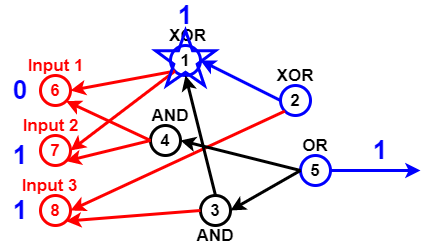

The diagram above was exported from draw.io. Its source (the exported page's mxGraphModel, read from the mxfile embedded in the PNG):
<mxGraphModel dx="782" dy="381" grid="1" gridSize="10" guides="1" tooltips="1" connect="1" arrows="1" fold="1" page="1" pageScale="1" pageWidth="827" pageHeight="1169" math="0" shadow="0">
  <root>
    <mxCell id="0" />
    <mxCell id="1" parent="0" />
    <mxCell id="Pl5NU_EOBc21qTvcVmzp-2" value="6" style="ellipse;whiteSpace=wrap;html=1;aspect=fixed;fillColor=none;strokeWidth=3;strokeColor=#FF0000;fontStyle=1;fontSize=17;fontColor=#FF0000;" vertex="1" parent="1">
      <mxGeometry x="60" y="150" width="30" height="30" as="geometry" />
    </mxCell>
    <mxCell id="Pl5NU_EOBc21qTvcVmzp-3" value="7" style="ellipse;whiteSpace=wrap;html=1;aspect=fixed;strokeColor=#FF0000;strokeWidth=3;fillColor=none;fontSize=17;fontColor=#FF0000;fontStyle=1" vertex="1" parent="1">
      <mxGeometry x="60" y="210" width="30" height="30" as="geometry" />
    </mxCell>
    <mxCell id="Pl5NU_EOBc21qTvcVmzp-4" value="8" style="ellipse;whiteSpace=wrap;html=1;aspect=fixed;strokeColor=#FF0000;strokeWidth=3;fillColor=none;fontSize=17;fontColor=#FF0000;fontStyle=1" vertex="1" parent="1">
      <mxGeometry x="60" y="270" width="30" height="30" as="geometry" />
    </mxCell>
    <mxCell id="Pl5NU_EOBc21qTvcVmzp-5" value="1" style="ellipse;whiteSpace=wrap;html=1;aspect=fixed;strokeWidth=3;fillColor=none;fontSize=17;fontColor=#000000;fontStyle=1;strokeColor=#0000FF;" vertex="1" parent="1">
      <mxGeometry x="190" y="120" width="30" height="30" as="geometry" />
    </mxCell>
    <mxCell id="Pl5NU_EOBc21qTvcVmzp-7" value="" style="endArrow=classic;html=1;fontSize=17;fontColor=#000000;strokeWidth=3;entryX=1;entryY=0.5;entryDx=0;entryDy=0;exitX=0;exitY=1;exitDx=0;exitDy=0;strokeColor=#FF0000;" edge="1" parent="1" source="Pl5NU_EOBc21qTvcVmzp-5" target="Pl5NU_EOBc21qTvcVmzp-2">
      <mxGeometry width="50" height="50" relative="1" as="geometry">
        <mxPoint x="140" y="80" as="sourcePoint" />
        <mxPoint x="270" y="290" as="targetPoint" />
      </mxGeometry>
    </mxCell>
    <mxCell id="Pl5NU_EOBc21qTvcVmzp-8" value="" style="endArrow=classic;html=1;strokeWidth=3;fontSize=17;fontColor=#000000;entryX=1;entryY=0.5;entryDx=0;entryDy=0;exitX=0;exitY=1;exitDx=0;exitDy=0;strokeColor=#FF0000;" edge="1" parent="1" source="Pl5NU_EOBc21qTvcVmzp-5" target="Pl5NU_EOBc21qTvcVmzp-3">
      <mxGeometry width="50" height="50" relative="1" as="geometry">
        <mxPoint x="130" y="110" as="sourcePoint" />
        <mxPoint x="430" y="200" as="targetPoint" />
      </mxGeometry>
    </mxCell>
    <mxCell id="Pl5NU_EOBc21qTvcVmzp-9" value="4" style="ellipse;whiteSpace=wrap;html=1;aspect=fixed;strokeColor=#000000;strokeWidth=3;fillColor=none;fontSize=17;fontColor=#000000;fontStyle=1" vertex="1" parent="1">
      <mxGeometry x="170" y="200" width="30" height="30" as="geometry" />
    </mxCell>
    <mxCell id="Pl5NU_EOBc21qTvcVmzp-10" value="" style="endArrow=classic;html=1;strokeColor=#FF0000;strokeWidth=3;fontSize=17;fontColor=#000000;entryX=1;entryY=1;entryDx=0;entryDy=0;exitX=0;exitY=0.5;exitDx=0;exitDy=0;" edge="1" parent="1" source="Pl5NU_EOBc21qTvcVmzp-9" target="Pl5NU_EOBc21qTvcVmzp-3">
      <mxGeometry width="50" height="50" relative="1" as="geometry">
        <mxPoint x="130" y="80" as="sourcePoint" />
        <mxPoint x="430" y="200" as="targetPoint" />
      </mxGeometry>
    </mxCell>
    <mxCell id="Pl5NU_EOBc21qTvcVmzp-11" value="" style="endArrow=classic;html=1;strokeColor=#FF0000;strokeWidth=3;fontSize=17;fontColor=#000000;entryX=1;entryY=1;entryDx=0;entryDy=0;exitX=0;exitY=0.5;exitDx=0;exitDy=0;" edge="1" parent="1" source="Pl5NU_EOBc21qTvcVmzp-9" target="Pl5NU_EOBc21qTvcVmzp-2">
      <mxGeometry width="50" height="50" relative="1" as="geometry">
        <mxPoint x="174" y="100" as="sourcePoint" />
        <mxPoint x="430" y="200" as="targetPoint" />
      </mxGeometry>
    </mxCell>
    <mxCell id="Pl5NU_EOBc21qTvcVmzp-12" value="3" style="ellipse;whiteSpace=wrap;html=1;aspect=fixed;strokeWidth=3;fillColor=none;fontSize=17;fontColor=#000000;fontStyle=1;" vertex="1" parent="1">
      <mxGeometry x="220" y="270" width="30" height="30" as="geometry" />
    </mxCell>
    <mxCell id="Pl5NU_EOBc21qTvcVmzp-13" value="" style="endArrow=classic;html=1;strokeWidth=3;fontSize=17;fontColor=#000000;entryX=1;entryY=1;entryDx=0;entryDy=0;exitX=0;exitY=0.5;exitDx=0;exitDy=0;strokeColor=#FF0000;" edge="1" parent="1" source="Pl5NU_EOBc21qTvcVmzp-12" target="Pl5NU_EOBc21qTvcVmzp-4">
      <mxGeometry width="50" height="50" relative="1" as="geometry">
        <mxPoint x="160" y="370" as="sourcePoint" />
        <mxPoint x="430" y="200" as="targetPoint" />
      </mxGeometry>
    </mxCell>
    <mxCell id="Pl5NU_EOBc21qTvcVmzp-14" value="2" style="ellipse;whiteSpace=wrap;html=1;aspect=fixed;strokeWidth=3;fillColor=none;fontSize=17;fontColor=#000000;fontStyle=1;strokeColor=#0000FF;" vertex="1" parent="1">
      <mxGeometry x="300" y="160" width="30" height="30" as="geometry" />
    </mxCell>
    <mxCell id="Pl5NU_EOBc21qTvcVmzp-15" value="" style="endArrow=classic;html=1;strokeColor=#FF0000;strokeWidth=3;fontSize=17;fontColor=#000000;entryX=1;entryY=0.5;entryDx=0;entryDy=0;exitX=0;exitY=1;exitDx=0;exitDy=0;" edge="1" parent="1" source="Pl5NU_EOBc21qTvcVmzp-14" target="Pl5NU_EOBc21qTvcVmzp-4">
      <mxGeometry width="50" height="50" relative="1" as="geometry">
        <mxPoint x="140" y="350" as="sourcePoint" />
        <mxPoint x="430" y="200" as="targetPoint" />
      </mxGeometry>
    </mxCell>
    <mxCell id="Pl5NU_EOBc21qTvcVmzp-16" value="5" style="ellipse;whiteSpace=wrap;html=1;aspect=fixed;strokeWidth=3;fillColor=none;fontSize=17;fontColor=#000000;fontStyle=1;strokeColor=#0000FF;" vertex="1" parent="1">
      <mxGeometry x="320" y="230" width="30" height="30" as="geometry" />
    </mxCell>
    <mxCell id="Pl5NU_EOBc21qTvcVmzp-17" value="" style="endArrow=classic;html=1;strokeWidth=3;fontSize=17;fontColor=#000000;entryX=1;entryY=0.5;entryDx=0;entryDy=0;exitX=0;exitY=0.5;exitDx=0;exitDy=0;" edge="1" parent="1" source="Pl5NU_EOBc21qTvcVmzp-16" target="Pl5NU_EOBc21qTvcVmzp-9">
      <mxGeometry width="50" height="50" relative="1" as="geometry">
        <mxPoint x="370" y="340" as="sourcePoint" />
        <mxPoint x="430" y="200" as="targetPoint" />
      </mxGeometry>
    </mxCell>
    <mxCell id="Pl5NU_EOBc21qTvcVmzp-18" value="" style="endArrow=classic;html=1;strokeWidth=3;fontSize=17;fontColor=#000000;entryX=1;entryY=0.5;entryDx=0;entryDy=0;exitX=0;exitY=0.5;exitDx=0;exitDy=0;" edge="1" parent="1" source="Pl5NU_EOBc21qTvcVmzp-16" target="Pl5NU_EOBc21qTvcVmzp-12">
      <mxGeometry width="50" height="50" relative="1" as="geometry">
        <mxPoint x="390" y="330" as="sourcePoint" />
        <mxPoint x="430" y="200" as="targetPoint" />
      </mxGeometry>
    </mxCell>
    <mxCell id="Pl5NU_EOBc21qTvcVmzp-19" value="" style="endArrow=classic;html=1;strokeWidth=3;fontSize=17;fontColor=#000000;entryX=0.5;entryY=1;entryDx=0;entryDy=0;exitX=0.5;exitY=0;exitDx=0;exitDy=0;" edge="1" parent="1" source="Pl5NU_EOBc21qTvcVmzp-12" target="Pl5NU_EOBc21qTvcVmzp-5">
      <mxGeometry width="50" height="50" relative="1" as="geometry">
        <mxPoint x="300" y="120" as="sourcePoint" />
        <mxPoint x="430" y="200" as="targetPoint" />
      </mxGeometry>
    </mxCell>
    <mxCell id="Pl5NU_EOBc21qTvcVmzp-20" value="" style="endArrow=classic;html=1;strokeWidth=3;fontSize=17;entryX=1;entryY=0.5;entryDx=0;entryDy=0;exitX=0;exitY=0.5;exitDx=0;exitDy=0;strokeColor=#0000FF;" edge="1" parent="1" source="Pl5NU_EOBc21qTvcVmzp-14" target="Pl5NU_EOBc21qTvcVmzp-5">
      <mxGeometry width="50" height="50" relative="1" as="geometry">
        <mxPoint x="320" y="80" as="sourcePoint" />
        <mxPoint x="430" y="200" as="targetPoint" />
      </mxGeometry>
    </mxCell>
    <mxCell id="Pl5NU_EOBc21qTvcVmzp-21" value="XOR" style="text;html=1;strokeColor=none;fillColor=none;align=center;verticalAlign=middle;whiteSpace=wrap;rounded=0;fontSize=17;fontColor=#000000;fontStyle=1" vertex="1" parent="1">
      <mxGeometry x="185" y="100" width="45" height="20" as="geometry" />
    </mxCell>
    <mxCell id="Pl5NU_EOBc21qTvcVmzp-22" value="XOR" style="text;html=1;strokeColor=none;fillColor=none;align=center;verticalAlign=middle;whiteSpace=wrap;rounded=0;fontSize=17;fontColor=#000000;fontStyle=1" vertex="1" parent="1">
      <mxGeometry x="295" y="140" width="40" height="20" as="geometry" />
    </mxCell>
    <mxCell id="Pl5NU_EOBc21qTvcVmzp-23" value="OR" style="text;html=1;strokeColor=none;fillColor=none;align=center;verticalAlign=middle;whiteSpace=wrap;rounded=0;fontSize=17;fontColor=#000000;fontStyle=1" vertex="1" parent="1">
      <mxGeometry x="315" y="210" width="40" height="20" as="geometry" />
    </mxCell>
    <mxCell id="Pl5NU_EOBc21qTvcVmzp-24" value="AND" style="text;html=1;strokeColor=none;fillColor=none;align=center;verticalAlign=middle;whiteSpace=wrap;rounded=0;fontSize=17;fontColor=#000000;fontStyle=1" vertex="1" parent="1">
      <mxGeometry x="215" y="300" width="40" height="20" as="geometry" />
    </mxCell>
    <mxCell id="Pl5NU_EOBc21qTvcVmzp-25" value="AND" style="text;html=1;strokeColor=none;fillColor=none;align=center;verticalAlign=middle;whiteSpace=wrap;rounded=0;fontSize=17;fontColor=#000000;fontStyle=1" vertex="1" parent="1">
      <mxGeometry x="170" y="180" width="40" height="20" as="geometry" />
    </mxCell>
    <mxCell id="Pl5NU_EOBc21qTvcVmzp-26" value="Input 1" style="text;html=1;strokeColor=none;fillColor=none;align=center;verticalAlign=middle;whiteSpace=wrap;rounded=0;fontSize=17;fontStyle=1;fontColor=#FF0000;" vertex="1" parent="1">
      <mxGeometry x="37.5" y="130" width="75" height="20" as="geometry" />
    </mxCell>
    <mxCell id="Pl5NU_EOBc21qTvcVmzp-27" value="Input 2" style="text;html=1;strokeColor=none;fillColor=none;align=center;verticalAlign=middle;whiteSpace=wrap;rounded=0;fontSize=17;fontColor=#FF0000;fontStyle=1" vertex="1" parent="1">
      <mxGeometry x="37.5" y="190" width="65" height="20" as="geometry" />
    </mxCell>
    <mxCell id="Pl5NU_EOBc21qTvcVmzp-28" value="Input 3" style="text;html=1;strokeColor=none;fillColor=none;align=center;verticalAlign=middle;whiteSpace=wrap;rounded=0;fontSize=17;fontColor=#FF0000;fontStyle=1" vertex="1" parent="1">
      <mxGeometry x="37.5" y="250" width="62.5" height="20" as="geometry" />
    </mxCell>
    <mxCell id="Pl5NU_EOBc21qTvcVmzp-32" value="0" style="text;html=1;strokeColor=none;fillColor=none;align=center;verticalAlign=middle;whiteSpace=wrap;rounded=0;fontSize=26;fontStyle=1;fontColor=#0000FF;" vertex="1" parent="1">
      <mxGeometry x="20" y="155" width="40" height="20" as="geometry" />
    </mxCell>
    <mxCell id="Pl5NU_EOBc21qTvcVmzp-33" value="1" style="text;html=1;strokeColor=none;fillColor=none;align=center;verticalAlign=middle;whiteSpace=wrap;rounded=0;fontSize=26;fontStyle=1;fontColor=#0000FF;" vertex="1" parent="1">
      <mxGeometry x="20" y="220" width="40" height="20" as="geometry" />
    </mxCell>
    <mxCell id="Pl5NU_EOBc21qTvcVmzp-35" value="1" style="text;html=1;strokeColor=none;fillColor=none;align=center;verticalAlign=middle;whiteSpace=wrap;rounded=0;fontSize=26;fontStyle=1;fontColor=#0000FF;" vertex="1" parent="1">
      <mxGeometry x="20" y="275" width="40" height="20" as="geometry" />
    </mxCell>
    <mxCell id="Pl5NU_EOBc21qTvcVmzp-38" value="1" style="text;html=1;strokeColor=none;fillColor=none;align=center;verticalAlign=middle;whiteSpace=wrap;rounded=0;fontSize=26;fontColor=#0000FF;fontStyle=1" vertex="1" parent="1">
      <mxGeometry x="380" y="212.5" width="40" height="25" as="geometry" />
    </mxCell>
    <mxCell id="Pl5NU_EOBc21qTvcVmzp-42" value="" style="endArrow=classic;html=1;strokeWidth=3;fontSize=26;fontColor=#0000FF;strokeColor=#0000FF;exitX=1;exitY=0.5;exitDx=0;exitDy=0;" edge="1" parent="1" source="Pl5NU_EOBc21qTvcVmzp-16">
      <mxGeometry width="50" height="50" relative="1" as="geometry">
        <mxPoint x="380" y="250" as="sourcePoint" />
        <mxPoint x="440" y="245" as="targetPoint" />
      </mxGeometry>
    </mxCell>
    <mxCell id="Pl5NU_EOBc21qTvcVmzp-43" value="" style="verticalLabelPosition=bottom;verticalAlign=top;html=1;shape=mxgraph.basic.star;strokeWidth=3;fillColor=none;gradientColor=none;fontSize=26;fontColor=#0000FF;strokeColor=#0000FF;" vertex="1" parent="1">
      <mxGeometry x="175" y="105" width="60" height="55" as="geometry" />
    </mxCell>
    <mxCell id="Pl5NU_EOBc21qTvcVmzp-45" value="1" style="text;html=1;strokeColor=none;fillColor=none;align=center;verticalAlign=middle;whiteSpace=wrap;rounded=0;fontSize=26;fontColor=#0000FF;fontStyle=1" vertex="1" parent="1">
      <mxGeometry x="185" y="80" width="40" height="20" as="geometry" />
    </mxCell>
  </root>
</mxGraphModel>